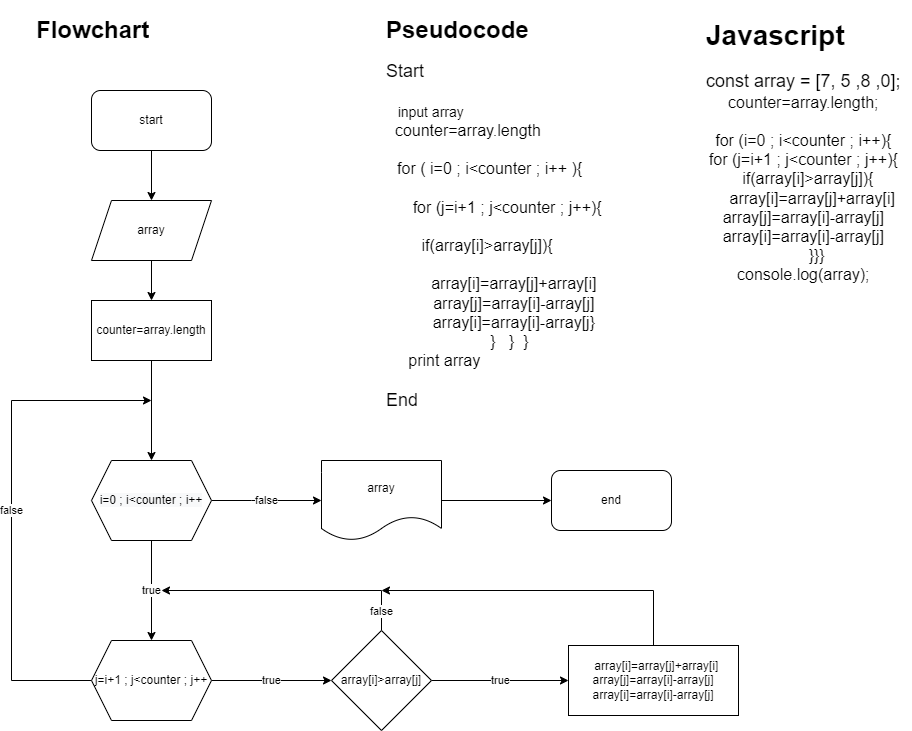

The diagram above was exported from draw.io. Its source (the exported page's mxGraphModel, read from the mxfile embedded in the PNG):
<mxGraphModel dx="1102" dy="557" grid="1" gridSize="10" guides="1" tooltips="1" connect="1" arrows="1" fold="1" page="1" pageScale="1" pageWidth="827" pageHeight="1169" math="0" shadow="0">
  <root>
    <mxCell id="0" />
    <mxCell id="1" parent="0" />
    <mxCell id="QE-S6vcz9EM6sw1SLtE5-18" value="" style="edgeStyle=orthogonalEdgeStyle;rounded=0;orthogonalLoop=1;jettySize=auto;html=1;" parent="1" source="QE-S6vcz9EM6sw1SLtE5-1" target="QE-S6vcz9EM6sw1SLtE5-2" edge="1">
      <mxGeometry relative="1" as="geometry" />
    </mxCell>
    <mxCell id="QE-S6vcz9EM6sw1SLtE5-1" value="start" style="rounded=1;whiteSpace=wrap;html=1;" parent="1" vertex="1">
      <mxGeometry x="120" y="110" width="120" height="60" as="geometry" />
    </mxCell>
    <mxCell id="QE-S6vcz9EM6sw1SLtE5-19" value="" style="edgeStyle=orthogonalEdgeStyle;rounded=0;orthogonalLoop=1;jettySize=auto;html=1;" parent="1" source="QE-S6vcz9EM6sw1SLtE5-2" target="QE-S6vcz9EM6sw1SLtE5-3" edge="1">
      <mxGeometry relative="1" as="geometry" />
    </mxCell>
    <mxCell id="QE-S6vcz9EM6sw1SLtE5-2" value="array" style="shape=parallelogram;perimeter=parallelogramPerimeter;whiteSpace=wrap;html=1;fixedSize=1;" parent="1" vertex="1">
      <mxGeometry x="120" y="220" width="120" height="60" as="geometry" />
    </mxCell>
    <mxCell id="QE-S6vcz9EM6sw1SLtE5-3" value="counter=array.length" style="rounded=0;whiteSpace=wrap;html=1;" parent="1" vertex="1">
      <mxGeometry x="120" y="320" width="120" height="60" as="geometry" />
    </mxCell>
    <mxCell id="QE-S6vcz9EM6sw1SLtE5-10" value="" style="edgeStyle=orthogonalEdgeStyle;rounded=0;orthogonalLoop=1;jettySize=auto;html=1;" parent="1" edge="1">
      <mxGeometry relative="1" as="geometry">
        <mxPoint x="180" y="380" as="sourcePoint" />
        <mxPoint x="180" y="480" as="targetPoint" />
      </mxGeometry>
    </mxCell>
    <mxCell id="QE-S6vcz9EM6sw1SLtE5-16" value="" style="edgeStyle=orthogonalEdgeStyle;rounded=0;orthogonalLoop=1;jettySize=auto;html=1;exitX=1;exitY=0.5;exitDx=0;exitDy=0;" parent="1" source="QE-S6vcz9EM6sw1SLtE5-13" target="QE-S6vcz9EM6sw1SLtE5-15" edge="1">
      <mxGeometry relative="1" as="geometry" />
    </mxCell>
    <mxCell id="QE-S6vcz9EM6sw1SLtE5-13" value="array" style="shape=document;whiteSpace=wrap;html=1;boundedLbl=1;" parent="1" vertex="1">
      <mxGeometry x="350" y="480" width="120" height="80" as="geometry" />
    </mxCell>
    <mxCell id="QE-S6vcz9EM6sw1SLtE5-15" value="end" style="rounded=1;whiteSpace=wrap;html=1;" parent="1" vertex="1">
      <mxGeometry x="580" y="490" width="120" height="60" as="geometry" />
    </mxCell>
    <mxCell id="sBjuqwz0iNlPBTArN4Bq-6" value="true" style="edgeStyle=orthogonalEdgeStyle;rounded=0;orthogonalLoop=1;jettySize=auto;html=1;entryX=0.5;entryY=0;entryDx=0;entryDy=0;" edge="1" parent="1" source="sBjuqwz0iNlPBTArN4Bq-2" target="sBjuqwz0iNlPBTArN4Bq-3">
      <mxGeometry relative="1" as="geometry" />
    </mxCell>
    <mxCell id="sBjuqwz0iNlPBTArN4Bq-15" value="false" style="edgeStyle=orthogonalEdgeStyle;rounded=0;orthogonalLoop=1;jettySize=auto;html=1;" edge="1" parent="1" source="sBjuqwz0iNlPBTArN4Bq-2" target="QE-S6vcz9EM6sw1SLtE5-13">
      <mxGeometry relative="1" as="geometry">
        <Array as="points">
          <mxPoint x="280" y="520" />
          <mxPoint x="280" y="520" />
        </Array>
      </mxGeometry>
    </mxCell>
    <mxCell id="sBjuqwz0iNlPBTArN4Bq-2" value="&#10;&#10;&lt;span style=&quot;color: rgb(0, 0, 0); font-family: helvetica; font-size: 12px; font-style: normal; font-weight: 400; letter-spacing: normal; text-align: center; text-indent: 0px; text-transform: none; word-spacing: 0px; background-color: rgb(248, 249, 250); display: inline; float: none;&quot;&gt;i=0 ; i&amp;lt;counter ; i++&lt;/span&gt;&#10;&#10;" style="shape=hexagon;perimeter=hexagonPerimeter2;whiteSpace=wrap;html=1;fixedSize=1;" vertex="1" parent="1">
      <mxGeometry x="120" y="480" width="120" height="80" as="geometry" />
    </mxCell>
    <mxCell id="sBjuqwz0iNlPBTArN4Bq-7" value="true" style="edgeStyle=orthogonalEdgeStyle;rounded=0;orthogonalLoop=1;jettySize=auto;html=1;" edge="1" parent="1" source="sBjuqwz0iNlPBTArN4Bq-3" target="sBjuqwz0iNlPBTArN4Bq-4">
      <mxGeometry relative="1" as="geometry" />
    </mxCell>
    <mxCell id="sBjuqwz0iNlPBTArN4Bq-12" value="false" style="edgeStyle=orthogonalEdgeStyle;rounded=0;orthogonalLoop=1;jettySize=auto;html=1;exitX=0;exitY=0.5;exitDx=0;exitDy=0;" edge="1" parent="1" source="sBjuqwz0iNlPBTArN4Bq-3">
      <mxGeometry relative="1" as="geometry">
        <mxPoint x="180" y="420" as="targetPoint" />
        <Array as="points">
          <mxPoint x="40" y="700" />
          <mxPoint x="40" y="420" />
        </Array>
      </mxGeometry>
    </mxCell>
    <mxCell id="sBjuqwz0iNlPBTArN4Bq-3" value="&lt;span&gt;j=i+1 ; j&amp;lt;counter ; j++&lt;/span&gt;" style="shape=hexagon;perimeter=hexagonPerimeter2;whiteSpace=wrap;html=1;fixedSize=1;" vertex="1" parent="1">
      <mxGeometry x="120" y="660" width="120" height="80" as="geometry" />
    </mxCell>
    <mxCell id="sBjuqwz0iNlPBTArN4Bq-8" value="true" style="edgeStyle=orthogonalEdgeStyle;rounded=0;orthogonalLoop=1;jettySize=auto;html=1;" edge="1" parent="1" source="sBjuqwz0iNlPBTArN4Bq-4" target="sBjuqwz0iNlPBTArN4Bq-5">
      <mxGeometry relative="1" as="geometry" />
    </mxCell>
    <mxCell id="sBjuqwz0iNlPBTArN4Bq-13" value="false" style="edgeStyle=orthogonalEdgeStyle;rounded=0;orthogonalLoop=1;jettySize=auto;html=1;" edge="1" parent="1" source="sBjuqwz0iNlPBTArN4Bq-4">
      <mxGeometry x="-0.8519" relative="1" as="geometry">
        <mxPoint x="190" y="610" as="targetPoint" />
        <Array as="points">
          <mxPoint x="410" y="610" />
        </Array>
        <mxPoint as="offset" />
      </mxGeometry>
    </mxCell>
    <mxCell id="sBjuqwz0iNlPBTArN4Bq-4" value="&lt;span&gt;array[i]&amp;gt;array[j]&lt;/span&gt;" style="rhombus;whiteSpace=wrap;html=1;" vertex="1" parent="1">
      <mxGeometry x="360" y="650" width="100" height="100" as="geometry" />
    </mxCell>
    <mxCell id="sBjuqwz0iNlPBTArN4Bq-14" style="edgeStyle=orthogonalEdgeStyle;rounded=0;orthogonalLoop=1;jettySize=auto;html=1;" edge="1" parent="1" source="sBjuqwz0iNlPBTArN4Bq-5">
      <mxGeometry relative="1" as="geometry">
        <mxPoint x="410" y="610" as="targetPoint" />
        <Array as="points">
          <mxPoint x="682" y="610" />
        </Array>
      </mxGeometry>
    </mxCell>
    <mxCell id="sBjuqwz0iNlPBTArN4Bq-5" value="&lt;div&gt;&amp;nbsp; array[i]=array[j]+array[i]&lt;/div&gt;&lt;div&gt;array[j]=array[i]-array[j]&lt;/div&gt;&lt;div&gt;array[i]=array[i]-array[j]&lt;/div&gt;" style="rounded=0;whiteSpace=wrap;html=1;" vertex="1" parent="1">
      <mxGeometry x="597" y="665" width="170" height="70" as="geometry" />
    </mxCell>
    <mxCell id="sBjuqwz0iNlPBTArN4Bq-16" value="&lt;h1&gt;Flowchart&lt;/h1&gt;" style="text;html=1;strokeColor=none;fillColor=none;spacing=5;spacingTop=-20;whiteSpace=wrap;overflow=hidden;rounded=0;" vertex="1" parent="1">
      <mxGeometry x="60" y="30" width="190" height="120" as="geometry" />
    </mxCell>
    <mxCell id="sBjuqwz0iNlPBTArN4Bq-17" value="&lt;h1&gt;Pseudocode&lt;/h1&gt;&lt;div&gt;&lt;font style=&quot;font-size: 18px&quot;&gt;Start&lt;/font&gt;&lt;/div&gt;&lt;div&gt;&lt;font style=&quot;font-size: 18px&quot;&gt;&lt;br&gt;&lt;/font&gt;&lt;/div&gt;&lt;div&gt;&lt;font style=&quot;font-size: 14px&quot;&gt;&amp;nbsp;&lt;font&gt; &lt;/font&gt;&lt;font&gt;&amp;nbsp;&lt;font&gt;input array&amp;nbsp;&lt;/font&gt;&lt;/font&gt;&lt;/font&gt;&lt;/div&gt;&lt;div&gt;&lt;font size=&quot;3&quot;&gt;&amp;nbsp; counter=array.length&lt;/font&gt;&lt;/div&gt;&lt;div&gt;&lt;font size=&quot;3&quot;&gt;&lt;br&gt;&lt;/font&gt;&lt;/div&gt;&lt;div&gt;&amp;nbsp; &lt;font size=&quot;3&quot;&gt;&amp;nbsp;for ( i=0 ; i&amp;lt;counter ; i++ ){&lt;/font&gt;&lt;/div&gt;&lt;div&gt;&lt;font size=&quot;3&quot;&gt;&lt;br&gt;&lt;/font&gt;&lt;/div&gt;&lt;div&gt;&lt;span style=&quot;text-align: center&quot;&gt;&lt;font size=&quot;3&quot;&gt;&amp;nbsp; &amp;nbsp; &amp;nbsp; for (j=i+1 ; j&amp;lt;counter ; j++){&lt;/font&gt;&lt;/span&gt;&lt;/div&gt;&lt;div&gt;&lt;span style=&quot;text-align: center&quot;&gt;&lt;font size=&quot;3&quot;&gt;&lt;br&gt;&lt;/font&gt;&lt;/span&gt;&lt;/div&gt;&lt;div&gt;&lt;span style=&quot;text-align: center&quot;&gt;&lt;font size=&quot;3&quot;&gt;&amp;nbsp; &amp;nbsp; &amp;nbsp; &amp;nbsp; if(array[i]&amp;gt;array[j]){&lt;/font&gt;&lt;/span&gt;&lt;/div&gt;&lt;div&gt;&lt;span style=&quot;text-align: center&quot;&gt;&lt;font size=&quot;3&quot;&gt;&lt;br&gt;&lt;/font&gt;&lt;/span&gt;&lt;/div&gt;&lt;div&gt;&lt;div style=&quot;text-align: center&quot;&gt;&lt;font size=&quot;3&quot;&gt;&amp;nbsp; &amp;nbsp; &amp;nbsp; &amp;nbsp; &amp;nbsp;array[i]=array[j]+array[i]&lt;/font&gt;&lt;/div&gt;&lt;div style=&quot;text-align: center&quot;&gt;&lt;font size=&quot;3&quot;&gt;&amp;nbsp; &amp;nbsp; &amp;nbsp; &amp;nbsp; &amp;nbsp;array[j]=array[i]-array[j]&lt;/font&gt;&lt;/div&gt;&lt;div style=&quot;text-align: center&quot;&gt;&lt;font size=&quot;3&quot;&gt;&amp;nbsp; &amp;nbsp; &amp;nbsp; &amp;nbsp; &amp;nbsp;array[i]=array[i]-array[j}&lt;/font&gt;&lt;/div&gt;&lt;div style=&quot;text-align: center&quot;&gt;&lt;span style=&quot;font-size: medium&quot;&gt;&amp;nbsp; &amp;nbsp; &amp;nbsp; &amp;nbsp;}&lt;/span&gt;&lt;span style=&quot;font-size: medium&quot;&gt;&amp;nbsp; &amp;nbsp;}&lt;/span&gt;&lt;span style=&quot;font-size: medium&quot;&gt;&amp;nbsp; }&lt;/span&gt;&lt;/div&gt;&lt;/div&gt;&lt;div&gt;&lt;span style=&quot;text-align: center&quot;&gt;&lt;font size=&quot;3&quot;&gt;&amp;nbsp; &amp;nbsp; &amp;nbsp;print array&lt;/font&gt;&lt;/span&gt;&lt;/div&gt;&lt;div&gt;&lt;span style=&quot;text-align: center&quot;&gt;&lt;font size=&quot;3&quot;&gt;&lt;br&gt;&lt;/font&gt;&lt;/span&gt;&lt;/div&gt;&lt;div&gt;&lt;span style=&quot;font-size: 18px ; text-align: center&quot;&gt;End&lt;/span&gt;&lt;/div&gt;&lt;div&gt;&amp;nbsp; &amp;nbsp; &amp;nbsp;&amp;nbsp;&lt;/div&gt;" style="text;html=1;strokeColor=none;fillColor=none;spacing=5;spacingTop=-20;whiteSpace=wrap;overflow=hidden;rounded=0;" vertex="1" parent="1">
      <mxGeometry x="410" y="30" width="230" height="410" as="geometry" />
    </mxCell>
    <mxCell id="sBjuqwz0iNlPBTArN4Bq-18" value="&lt;h1&gt;Javascript&lt;/h1&gt;&lt;div&gt;&lt;div style=&quot;text-align: center&quot;&gt;&lt;font style=&quot;font-size: 18px&quot;&gt;const array = [7, 5 ,8 ,0];&lt;/font&gt;&lt;/div&gt;&lt;div style=&quot;text-align: center&quot;&gt;&lt;font size=&quot;3&quot;&gt;counter=array.length;&lt;/font&gt;&lt;/div&gt;&lt;div style=&quot;text-align: center&quot;&gt;&lt;font size=&quot;3&quot;&gt;&lt;br&gt;&lt;/font&gt;&lt;/div&gt;&lt;div style=&quot;text-align: center&quot;&gt;&lt;font size=&quot;3&quot;&gt;for (i=0 ; i&amp;lt;counter ; i++){&lt;/font&gt;&lt;/div&gt;&lt;div style=&quot;text-align: center&quot;&gt;&lt;font size=&quot;3&quot;&gt;for (j=i+1 ; j&amp;lt;counter ; j++){&lt;/font&gt;&lt;/div&gt;&lt;div style=&quot;text-align: center&quot;&gt;&lt;font size=&quot;3&quot;&gt;&amp;nbsp; if(array[i]&amp;gt;array[j]){&lt;/font&gt;&lt;/div&gt;&lt;div style=&quot;text-align: center&quot;&gt;&lt;font size=&quot;3&quot;&gt;&amp;nbsp; &amp;nbsp; array[i]=array[j]+array[i]&lt;/font&gt;&lt;/div&gt;&lt;div style=&quot;text-align: center&quot;&gt;&lt;font size=&quot;3&quot;&gt;array[j]=array[i]-array[j]&lt;/font&gt;&lt;/div&gt;&lt;div style=&quot;text-align: center&quot;&gt;&lt;font size=&quot;3&quot;&gt;array[i]=array[i]-array[j]&lt;/font&gt;&lt;/div&gt;&lt;div style=&quot;text-align: center&quot;&gt;&lt;font size=&quot;3&quot;&gt;&amp;nbsp; &amp;nbsp; &amp;nbsp; }}}&lt;/font&gt;&lt;/div&gt;&lt;div style=&quot;text-align: center&quot;&gt;&lt;font size=&quot;3&quot;&gt;console.log(array);&lt;/font&gt;&lt;/div&gt;&lt;/div&gt;" style="text;html=1;strokeColor=none;fillColor=none;spacing=5;spacingTop=-20;whiteSpace=wrap;overflow=hidden;rounded=0;fontSize=14;" vertex="1" parent="1">
      <mxGeometry x="730" y="30" width="210" height="360" as="geometry" />
    </mxCell>
  </root>
</mxGraphModel>